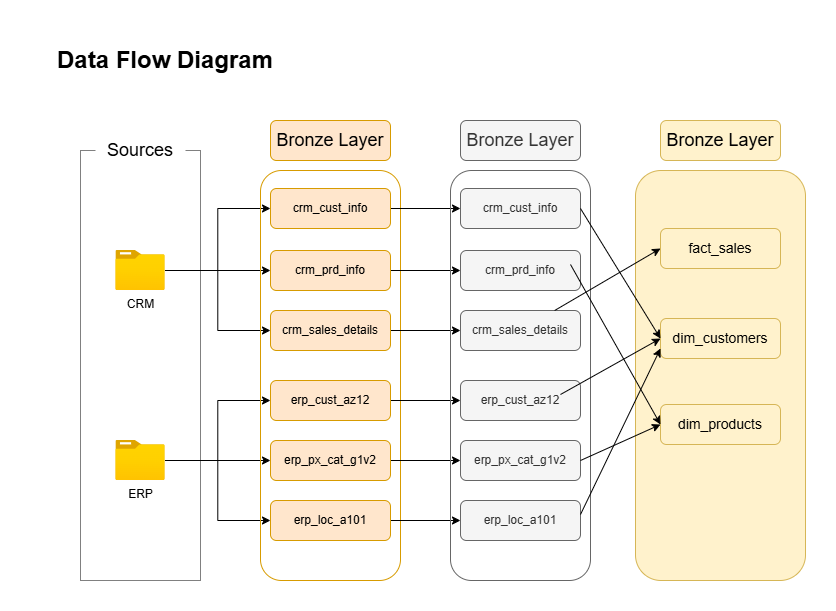

The diagram above was exported from draw.io. Its source (the exported page's mxGraphModel, read from the mxfile embedded in the PNG):
<mxGraphModel dx="1182" dy="586" grid="1" gridSize="10" guides="1" tooltips="1" connect="1" arrows="1" fold="1" page="1" pageScale="1" pageWidth="850" pageHeight="1100" math="0" shadow="0">
  <root>
    <mxCell id="0" />
    <mxCell id="1" parent="0" />
    <mxCell id="mVIGbI-Q3vgpwIFkIyJb-1" parent="1" style="rounded=0;whiteSpace=wrap;html=1;fontSize=24;fontStyle=1;fillColor=none;strokeColor=none;" value="Data Flow Diagram" vertex="1">
      <mxGeometry height="60" width="270" as="geometry" />
    </mxCell>
    <mxCell id="0e-gktKEpYR7F4-F0hip-1" parent="1" style="rounded=0;whiteSpace=wrap;html=1;fillColor=none;strokeColor=default;dashed=1;dashPattern=1 1;" value="" vertex="1">
      <mxGeometry height="430" width="120" x="50" y="120" as="geometry" />
    </mxCell>
    <mxCell id="0e-gktKEpYR7F4-F0hip-2" parent="1" style="rounded=1;whiteSpace=wrap;html=1;fontSize=18;fillColor=default;strokeColor=none;" value="Sources" vertex="1">
      <mxGeometry height="40" width="90" x="65" y="100" as="geometry" />
    </mxCell>
    <mxCell id="0e-gktKEpYR7F4-F0hip-11" edge="1" parent="1" source="0e-gktKEpYR7F4-F0hip-3" style="edgeStyle=orthogonalEdgeStyle;rounded=0;orthogonalLoop=1;jettySize=auto;html=1;entryX=0;entryY=0.5;entryDx=0;entryDy=0;" target="0e-gktKEpYR7F4-F0hip-9">
      <mxGeometry relative="1" as="geometry" />
    </mxCell>
    <mxCell id="0e-gktKEpYR7F4-F0hip-12" edge="1" parent="1" source="0e-gktKEpYR7F4-F0hip-3" style="edgeStyle=orthogonalEdgeStyle;rounded=0;orthogonalLoop=1;jettySize=auto;html=1;entryX=0;entryY=0.5;entryDx=0;entryDy=0;" target="0e-gktKEpYR7F4-F0hip-8">
      <mxGeometry relative="1" as="geometry" />
    </mxCell>
    <mxCell id="0e-gktKEpYR7F4-F0hip-14" edge="1" parent="1" source="0e-gktKEpYR7F4-F0hip-3" style="edgeStyle=orthogonalEdgeStyle;rounded=0;orthogonalLoop=1;jettySize=auto;html=1;entryX=0;entryY=0.5;entryDx=0;entryDy=0;" target="0e-gktKEpYR7F4-F0hip-10">
      <mxGeometry relative="1" as="geometry" />
    </mxCell>
    <mxCell id="0e-gktKEpYR7F4-F0hip-3" parent="1" style="image;aspect=fixed;html=1;points=[];align=center;fontSize=12;image=img/lib/azure2/general/Folder_Blank.svg;" value="CRM" vertex="1">
      <mxGeometry height="40" width="49.29" x="85.36" y="220" as="geometry" />
    </mxCell>
    <mxCell id="0e-gktKEpYR7F4-F0hip-21" edge="1" parent="1" source="0e-gktKEpYR7F4-F0hip-4" style="edgeStyle=orthogonalEdgeStyle;rounded=0;orthogonalLoop=1;jettySize=auto;html=1;" target="0e-gktKEpYR7F4-F0hip-19">
      <mxGeometry relative="1" as="geometry" />
    </mxCell>
    <mxCell id="0e-gktKEpYR7F4-F0hip-22" edge="1" parent="1" source="0e-gktKEpYR7F4-F0hip-4" style="edgeStyle=orthogonalEdgeStyle;rounded=0;orthogonalLoop=1;jettySize=auto;html=1;entryX=0;entryY=0.5;entryDx=0;entryDy=0;" target="0e-gktKEpYR7F4-F0hip-18">
      <mxGeometry relative="1" as="geometry" />
    </mxCell>
    <mxCell id="0e-gktKEpYR7F4-F0hip-23" edge="1" parent="1" source="0e-gktKEpYR7F4-F0hip-4" style="edgeStyle=orthogonalEdgeStyle;rounded=0;orthogonalLoop=1;jettySize=auto;html=1;entryX=0;entryY=0.5;entryDx=0;entryDy=0;" target="0e-gktKEpYR7F4-F0hip-20">
      <mxGeometry relative="1" as="geometry" />
    </mxCell>
    <mxCell id="0e-gktKEpYR7F4-F0hip-4" parent="1" style="image;aspect=fixed;html=1;points=[];align=center;fontSize=12;image=img/lib/azure2/general/Folder_Blank.svg;" value="ERP" vertex="1">
      <mxGeometry height="40" width="49.29" x="85.36" y="410" as="geometry" />
    </mxCell>
    <mxCell id="0e-gktKEpYR7F4-F0hip-5" parent="1" style="rounded=1;whiteSpace=wrap;html=1;fillColor=none;strokeColor=#d79b00;" value="" vertex="1">
      <mxGeometry height="410" width="140" x="230" y="140" as="geometry" />
    </mxCell>
    <mxCell id="0e-gktKEpYR7F4-F0hip-6" parent="1" style="rounded=1;whiteSpace=wrap;html=1;fontSize=18;fillColor=#ffe6cc;strokeColor=#d79b00;" value="Bronze Layer" vertex="1">
      <mxGeometry height="40" width="120" x="240" y="90" as="geometry" />
    </mxCell>
    <mxCell id="UkykqhLv1_m87q2-Tlm2-9" edge="1" parent="1" source="0e-gktKEpYR7F4-F0hip-8" style="edgeStyle=orthogonalEdgeStyle;rounded=0;orthogonalLoop=1;jettySize=auto;html=1;exitX=1;exitY=0.5;exitDx=0;exitDy=0;entryX=0;entryY=0.5;entryDx=0;entryDy=0;" target="UkykqhLv1_m87q2-Tlm2-3">
      <mxGeometry relative="1" as="geometry" />
    </mxCell>
    <mxCell id="0e-gktKEpYR7F4-F0hip-8" parent="1" style="rounded=1;whiteSpace=wrap;html=1;fontSize=12;fillColor=#ffe6cc;strokeColor=#d79b00;" value="crm_cust_info" vertex="1">
      <mxGeometry height="40" width="120" x="240" y="158" as="geometry" />
    </mxCell>
    <mxCell id="UkykqhLv1_m87q2-Tlm2-10" edge="1" parent="1" source="0e-gktKEpYR7F4-F0hip-9" style="edgeStyle=orthogonalEdgeStyle;rounded=0;orthogonalLoop=1;jettySize=auto;html=1;exitX=1;exitY=0.5;exitDx=0;exitDy=0;" target="UkykqhLv1_m87q2-Tlm2-4">
      <mxGeometry relative="1" as="geometry" />
    </mxCell>
    <mxCell id="0e-gktKEpYR7F4-F0hip-9" parent="1" style="rounded=1;whiteSpace=wrap;html=1;fontSize=12;fillColor=#ffe6cc;strokeColor=#d79b00;" value="crm_prd_info" vertex="1">
      <mxGeometry height="40" width="120" x="240" y="220" as="geometry" />
    </mxCell>
    <mxCell id="UkykqhLv1_m87q2-Tlm2-11" edge="1" parent="1" source="0e-gktKEpYR7F4-F0hip-10" style="edgeStyle=orthogonalEdgeStyle;rounded=0;orthogonalLoop=1;jettySize=auto;html=1;exitX=1;exitY=0.5;exitDx=0;exitDy=0;entryX=0;entryY=0.5;entryDx=0;entryDy=0;" target="UkykqhLv1_m87q2-Tlm2-5">
      <mxGeometry relative="1" as="geometry" />
    </mxCell>
    <mxCell id="0e-gktKEpYR7F4-F0hip-10" parent="1" style="rounded=1;whiteSpace=wrap;html=1;fontSize=12;fillColor=#ffe6cc;strokeColor=#d79b00;" value="crm_sales_details" vertex="1">
      <mxGeometry height="40" width="120" x="240" y="280" as="geometry" />
    </mxCell>
    <mxCell id="UkykqhLv1_m87q2-Tlm2-12" edge="1" parent="1" source="0e-gktKEpYR7F4-F0hip-18" style="edgeStyle=orthogonalEdgeStyle;rounded=0;orthogonalLoop=1;jettySize=auto;html=1;exitX=1;exitY=0.5;exitDx=0;exitDy=0;entryX=0;entryY=0.5;entryDx=0;entryDy=0;" target="UkykqhLv1_m87q2-Tlm2-6">
      <mxGeometry relative="1" as="geometry" />
    </mxCell>
    <mxCell id="0e-gktKEpYR7F4-F0hip-18" parent="1" style="rounded=1;whiteSpace=wrap;html=1;fontSize=12;fillColor=#ffe6cc;strokeColor=#d79b00;" value="erp_cust_az12" vertex="1">
      <mxGeometry height="40" width="120" x="240" y="350" as="geometry" />
    </mxCell>
    <mxCell id="UkykqhLv1_m87q2-Tlm2-13" edge="1" parent="1" source="0e-gktKEpYR7F4-F0hip-19" style="edgeStyle=orthogonalEdgeStyle;rounded=0;orthogonalLoop=1;jettySize=auto;html=1;exitX=1;exitY=0.5;exitDx=0;exitDy=0;entryX=0;entryY=0.5;entryDx=0;entryDy=0;" target="UkykqhLv1_m87q2-Tlm2-7">
      <mxGeometry relative="1" as="geometry" />
    </mxCell>
    <mxCell id="0e-gktKEpYR7F4-F0hip-19" parent="1" style="rounded=1;whiteSpace=wrap;html=1;fontSize=12;fillColor=#ffe6cc;strokeColor=#d79b00;" value="erp_px_cat_g1v2" vertex="1">
      <mxGeometry height="40" width="120" x="240" y="410" as="geometry" />
    </mxCell>
    <mxCell id="UkykqhLv1_m87q2-Tlm2-14" edge="1" parent="1" source="0e-gktKEpYR7F4-F0hip-20" style="edgeStyle=orthogonalEdgeStyle;rounded=0;orthogonalLoop=1;jettySize=auto;html=1;exitX=1;exitY=0.5;exitDx=0;exitDy=0;entryX=0;entryY=0.5;entryDx=0;entryDy=0;" target="UkykqhLv1_m87q2-Tlm2-8">
      <mxGeometry relative="1" as="geometry" />
    </mxCell>
    <mxCell id="0e-gktKEpYR7F4-F0hip-20" parent="1" style="rounded=1;whiteSpace=wrap;html=1;fontSize=12;fillColor=#ffe6cc;strokeColor=#d79b00;" value="erp_loc_a101" vertex="1">
      <mxGeometry height="40" width="120" x="240" y="470" as="geometry" />
    </mxCell>
    <mxCell id="UkykqhLv1_m87q2-Tlm2-1" parent="1" style="rounded=1;whiteSpace=wrap;html=1;fillColor=none;strokeColor=#666666;fontColor=#333333;" value="" vertex="1">
      <mxGeometry height="410" width="140" x="420" y="140" as="geometry" />
    </mxCell>
    <mxCell id="UkykqhLv1_m87q2-Tlm2-2" parent="1" style="rounded=1;whiteSpace=wrap;html=1;fontSize=18;fillColor=#f5f5f5;strokeColor=#666666;fontColor=#333333;" value="Bronze Layer" vertex="1">
      <mxGeometry height="40" width="120" x="430" y="90" as="geometry" />
    </mxCell>
    <mxCell id="UkykqhLv1_m87q2-Tlm2-3" parent="1" style="rounded=1;whiteSpace=wrap;html=1;fontSize=12;fillColor=#f5f5f5;strokeColor=#666666;fontColor=#333333;" value="crm_cust_info" vertex="1">
      <mxGeometry height="40" width="120" x="430" y="158" as="geometry" />
    </mxCell>
    <mxCell id="UkykqhLv1_m87q2-Tlm2-4" parent="1" style="rounded=1;whiteSpace=wrap;html=1;fontSize=12;fillColor=#f5f5f5;strokeColor=#666666;fontColor=#333333;" value="crm_prd_info" vertex="1">
      <mxGeometry height="40" width="120" x="430" y="220" as="geometry" />
    </mxCell>
    <mxCell id="UkykqhLv1_m87q2-Tlm2-5" parent="1" style="rounded=1;whiteSpace=wrap;html=1;fontSize=12;fillColor=#f5f5f5;strokeColor=#666666;fontColor=#333333;" value="crm_sales_details" vertex="1">
      <mxGeometry height="40" width="120" x="430" y="280" as="geometry" />
    </mxCell>
    <mxCell id="UkykqhLv1_m87q2-Tlm2-6" parent="1" style="rounded=1;whiteSpace=wrap;html=1;fontSize=12;fillColor=#f5f5f5;strokeColor=#666666;fontColor=#333333;" value="erp_cust_az12" vertex="1">
      <mxGeometry height="40" width="120" x="430" y="350" as="geometry" />
    </mxCell>
    <mxCell id="UkykqhLv1_m87q2-Tlm2-7" parent="1" style="rounded=1;whiteSpace=wrap;html=1;fontSize=12;fillColor=#f5f5f5;strokeColor=#666666;fontColor=#333333;" value="erp_px_cat_g1v2" vertex="1">
      <mxGeometry height="40" width="120" x="430" y="410" as="geometry" />
    </mxCell>
    <mxCell id="UkykqhLv1_m87q2-Tlm2-8" parent="1" style="rounded=1;whiteSpace=wrap;html=1;fontSize=12;fillColor=#f5f5f5;strokeColor=#666666;fontColor=#333333;" value="erp_loc_a101" vertex="1">
      <mxGeometry height="40" width="120" x="430" y="470" as="geometry" />
    </mxCell>
    <mxCell id="sCw0m6QI-cEOU5kGLRla-1" parent="1" style="rounded=1;whiteSpace=wrap;html=1;fillColor=#fff2cc;strokeColor=#d6b656;" value="" vertex="1">
      <mxGeometry height="410" width="170" x="605" y="140" as="geometry" />
    </mxCell>
    <mxCell id="sCw0m6QI-cEOU5kGLRla-2" parent="1" style="rounded=1;whiteSpace=wrap;html=1;fontSize=18;fillColor=#fff2cc;strokeColor=#d6b656;" value="Bronze Layer" vertex="1">
      <mxGeometry height="40" width="120" x="630" y="90" as="geometry" />
    </mxCell>
    <mxCell id="sCw0m6QI-cEOU5kGLRla-3" parent="1" style="rounded=1;whiteSpace=wrap;html=1;fontSize=14;fillColor=#fff2cc;strokeColor=#d6b656;" value="fact_sales" vertex="1">
      <mxGeometry height="40" width="120" x="630" y="198" as="geometry" />
    </mxCell>
    <mxCell id="sCw0m6QI-cEOU5kGLRla-4" parent="1" style="rounded=1;whiteSpace=wrap;html=1;fontSize=14;fillColor=#fff2cc;strokeColor=#d6b656;" value="dim_customers" vertex="1">
      <mxGeometry height="40" width="120" x="630" y="288" as="geometry" />
    </mxCell>
    <mxCell id="sCw0m6QI-cEOU5kGLRla-5" parent="1" style="rounded=1;whiteSpace=wrap;html=1;fontSize=14;fillColor=#fff2cc;strokeColor=#d6b656;" value="dim_products" vertex="1">
      <mxGeometry height="40" width="120" x="630" y="374" as="geometry" />
    </mxCell>
    <mxCell id="sCw0m6QI-cEOU5kGLRla-9" edge="1" parent="1" source="UkykqhLv1_m87q2-Tlm2-5" style="endArrow=classic;html=1;rounded=0;entryX=0;entryY=0.5;entryDx=0;entryDy=0;" target="sCw0m6QI-cEOU5kGLRla-3" value="">
      <mxGeometry height="50" relative="1" width="50" as="geometry">
        <mxPoint x="560" y="270" as="sourcePoint" />
        <mxPoint x="610" y="220" as="targetPoint" />
      </mxGeometry>
    </mxCell>
    <mxCell id="sCw0m6QI-cEOU5kGLRla-13" edge="1" parent="1" source="UkykqhLv1_m87q2-Tlm2-3" style="endArrow=classic;html=1;rounded=0;exitX=1;exitY=0.5;exitDx=0;exitDy=0;entryX=0;entryY=0.5;entryDx=0;entryDy=0;" target="sCw0m6QI-cEOU5kGLRla-4" value="">
      <mxGeometry height="50" relative="1" width="50" as="geometry">
        <mxPoint x="560" y="310" as="sourcePoint" />
        <mxPoint x="610" y="260" as="targetPoint" />
      </mxGeometry>
    </mxCell>
    <mxCell id="sCw0m6QI-cEOU5kGLRla-14" edge="1" parent="1" style="endArrow=classic;html=1;rounded=0;exitX=1;exitY=0.5;exitDx=0;exitDy=0;entryX=0;entryY=0.5;entryDx=0;entryDy=0;" target="sCw0m6QI-cEOU5kGLRla-4" value="">
      <mxGeometry height="50" relative="1" width="50" as="geometry">
        <mxPoint x="530" y="364" as="sourcePoint" />
        <mxPoint x="600" y="496" as="targetPoint" />
      </mxGeometry>
    </mxCell>
    <mxCell id="sCw0m6QI-cEOU5kGLRla-16" edge="1" parent="1" style="endArrow=classic;html=1;rounded=0;exitX=1;exitY=0.5;exitDx=0;exitDy=0;entryX=0;entryY=0.75;entryDx=0;entryDy=0;" target="sCw0m6QI-cEOU5kGLRla-4" value="">
      <mxGeometry height="50" relative="1" width="50" as="geometry">
        <mxPoint x="550" y="484" as="sourcePoint" />
        <mxPoint x="640" y="430" as="targetPoint" />
      </mxGeometry>
    </mxCell>
    <mxCell id="sCw0m6QI-cEOU5kGLRla-18" edge="1" parent="1" style="endArrow=classic;html=1;rounded=0;exitX=1;exitY=0.5;exitDx=0;exitDy=0;entryX=0;entryY=0.5;entryDx=0;entryDy=0;" target="sCw0m6QI-cEOU5kGLRla-5" value="">
      <mxGeometry height="50" relative="1" width="50" as="geometry">
        <mxPoint x="540" y="234" as="sourcePoint" />
        <mxPoint x="610" y="366" as="targetPoint" />
      </mxGeometry>
    </mxCell>
    <mxCell id="sCw0m6QI-cEOU5kGLRla-19" edge="1" parent="1" style="endArrow=classic;html=1;rounded=0;exitX=1;exitY=0.5;exitDx=0;exitDy=0;entryX=0;entryY=0.5;entryDx=0;entryDy=0;" target="sCw0m6QI-cEOU5kGLRla-5" value="">
      <mxGeometry height="50" relative="1" width="50" as="geometry">
        <mxPoint x="550" y="430" as="sourcePoint" />
        <mxPoint x="620" y="400" as="targetPoint" />
      </mxGeometry>
    </mxCell>
  </root>
</mxGraphModel>